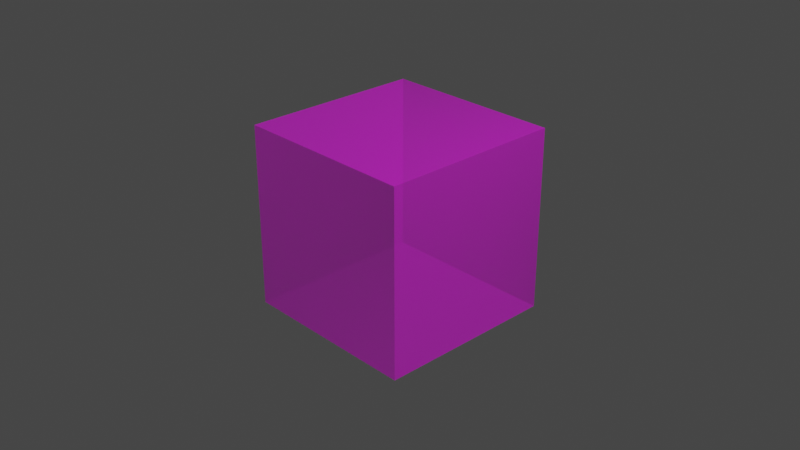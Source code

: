 # Source: 210914_transparent_with_nodes-GUI_interface.blend  (saved by Blender 2.93.20; exported with 4.5.12 LTS)
import bpy
from mathutils import Matrix  # noqa: F401  (used for matrix-valued properties, if any)

bpy.ops.wm.read_factory_settings(use_empty=True)
scene = bpy.context.scene
scene.name = 'Scene'

# ---- collections
col_collection = bpy.data.collections.new('Collection'); scene.collection.children.link(col_collection)

# ---- images (referenced by path relative to the original .blend; pixels are not part of the script)
import os
ASSET_DIR = os.environ.get("B2B_ASSET_DIR", "")  # directory of the original .blend (textures are referenced by path, not embedded)
HERE = os.path.dirname(os.path.abspath(__file__))  # packed textures are extracted next to this script under _unpacked/

def load_image(name, relpath, width, height, colorspace="sRGB"):
    """Load a texture the original file referenced (path relative to the .blend, or extracted next to this script)."""
    p = next((c for c in (os.path.join(HERE, relpath), os.path.join(ASSET_DIR, relpath)) if relpath and os.path.exists(c)), "")
    if p:
        img = bpy.data.images.load(p, check_existing=True)
        img.name = name
    else:  # same state as the original file: an image datablock whose file is absent (Cycles renders it pink)
        img = bpy.data.images.new(name, width, height)
        img.source = "FILE"
        img.filepath = "//" + (relpath or name)
    img.colorspace_settings.name = colorspace
    return img
img_golden_png = load_image('golden.png', 'assets/golden.png', 1024, 1024, 'sRGB')

# ---- materials (node trees are filled in below, after node groups)
mat_material = bpy.data.materials.new('Material')
mat_material.surface_render_method = 'BLENDED'
mat_material.blend_method = 'BLEND'
mat_material.alpha_threshold = 0.0
mat_material.line_color = (0.0, 0.0, 0.0, 1.0)

# ---- material node trees
mat_material.use_nodes = True; mat_material.node_tree.nodes.clear()
_N = mat_material.node_tree.nodes; _L = mat_material.node_tree.links
n0 = _N.new('ShaderNodeOutputMaterial'); n0.name = 'Material Output'; n0.location = (550, 300)
n0.target = 'CYCLES'
n1 = _N.new('ShaderNodeBsdfPrincipled'); n1.name = 'Principled BSDF'; n1.location = (10, 300)
n1.distribution = 'GGX'
n1.subsurface_method = 'BURLEY'
n1.inputs[2].default_value = 0.4
n1.inputs[3].default_value = 1.45
n1.inputs[27].default_value = (0.0, 0.0, 0.0, 1.0)
n1.inputs[28].default_value = 1.0
n2 = _N.new('ShaderNodeMixShader'); n2.name = 'Mix Shader'; n2.location = (330, 332)
n3 = _N.new('ShaderNodeBsdfTransparent'); n3.name = 'Transparent BSDF'; n3.location = (117, 384)
n4 = _N.new('ShaderNodeTexImage'); n4.name = 'Image Texture'; n4.location = (-349, 333)
n4.image = img_golden_png
n5 = _N.new('ShaderNodeOutputMaterial'); n5.name = 'Material Output.001'; n5.location = (0, 0)
n5.target = 'EEVEE'
n6 = _N.new('ShaderNodeMixShader'); n6.name = 'Mix Shader.001'; n6.location = (0, 0)
n6.label = 'Disable Shadow'
n6.hide = True
n7 = _N.new('ShaderNodeLightPath'); n7.name = 'Light Path'; n7.location = (0, 0)
n7.hide = True
n8 = _N.new('ShaderNodeBsdfTransparent'); n8.name = 'Transparent BSDF.001'; n8.location = (0, 0)
n8.hide = True
_L.new(n2.outputs[0], n0.inputs[0])
_L.new(n1.outputs[0], n2.inputs[2])
_L.new(n3.outputs[0], n2.inputs[1])
_L.new(n4.outputs[0], n1.inputs[0])
_L.new(n2.outputs[0], n6.inputs[1])
_L.new(n6.outputs[0], n5.inputs[0])
_L.new(n7.outputs[1], n6.inputs[0])
_L.new(n8.outputs[0], n6.inputs[2])
n0.is_active_output = True

# ---- world
world_world = bpy.data.worlds.new('World'); scene.world = world_world
world_world.use_nodes = True; world_world.node_tree.nodes.clear()
_N = world_world.node_tree.nodes; _L = world_world.node_tree.links
n0 = _N.new('ShaderNodeOutputWorld'); n0.name = 'World Output'; n0.location = (300, 300)
n1 = _N.new('ShaderNodeBackground'); n1.name = 'Background'; n1.location = (10, 300)
n1.inputs[0].default_value = (0.05088, 0.05088, 0.05088, 1.0)
_L.new(n1.outputs[0], n0.inputs[0])
n0.is_active_output = True
world_world.color = (0.05088, 0.05088, 0.05088)
world_world.use_sun_shadow = False
world_world.sun_shadow_jitter_overblur = 0.0

# ---- cameras
cam_camera = bpy.data.cameras.new('Camera')
cam_camera.clip_end = 100.0
cam_camera.ortho_scale = 7.314

# ---- lights
light_light = bpy.data.lights.new('Light', 'POINT')
light_light.transmission_factor = 0.0
light_light.energy = 1000.0
light_light.shadow_soft_size = 0.1
light_light.shadow_maximum_resolution = 0.006
light_light.use_absolute_resolution = True

# ---- meshes
me_cube = bpy.data.meshes.new('Cube')
me_cube.from_pydata([(1.0, 1.0, 1.0), (1.0, 1.0, -1.0), (1.0, -1.0, 1.0), (1.0, -1.0, -1.0), (-1.0, 1.0, 1.0), (-1.0, 1.0, -1.0), (-1.0, -1.0, 1.0), (-1.0, -1.0, -1.0)], [], [(0, 4, 6, 2), (3, 2, 6, 7), (7, 6, 4, 5), (5, 1, 3, 7), (1, 0, 2, 3), (5, 4, 0, 1)])
_uv = me_cube.uv_layers.new(name='UVMap')
_uv.uv.foreach_set('vector', [0.625, 0.5, 0.875, 0.5, 0.875, 0.75, 0.625, 0.75, 0.375, 0.75, 0.625, 0.75, 0.625, 1.0, 0.375, 1.0, 0.375, 0.0, 0.625, 0.0, 0.625, 0.25, 0.375, 0.25, 0.125, 0.5, 0.375, 0.5, 0.375, 0.75, 0.125, 0.75, 0.375, 0.5, 0.625, 0.5, 0.625, 0.75, 0.375, 0.75, 0.375, 0.25, 0.625, 0.25, 0.625, 0.5, 0.375, 0.5])
me_cube.materials.append(mat_material)
me_cube.use_remesh_preserve_volume = False
me_cube.use_remesh_preserve_attributes = False
me_cube.use_mirror_vertex_groups = False
me_cube.update()

# ---- objects
ob_cube = bpy.data.objects.new('Cube', me_cube)
ob_light = bpy.data.objects.new('Light', light_light)
ob_camera = bpy.data.objects.new('Camera', cam_camera)

# ---- transforms, parenting, visibility, modifiers, constraints
ob_cube.location = (0.0, 0.0, 0.0)
ob_cube.lock_rotations_4d = False
ob_cube.empty_display_type = 'ARROWS'
ob_cube.visible_shadow = False
ob_cube.lineart.crease_threshold = 0.0
ob_light.location = (4.076, 1.005, 5.904)
ob_light.rotation_euler = (0.6503, 0.05522, 1.866)
ob_light.lock_rotations_4d = False
ob_light.empty_display_type = 'ARROWS'
ob_light.color = (0.0, 0.0, 0.0, 0.0)
ob_light.lineart.crease_threshold = 0.0
ob_camera.location = (7.359, -6.926, 4.958)
ob_camera.rotation_euler = (1.109, 0.0, 0.8149)
ob_camera.lock_rotations_4d = False
ob_camera.empty_display_type = 'ARROWS'
ob_camera.color = (0.0, 0.0, 0.0, 0.0)
ob_camera.display_type = 'WIRE'
ob_camera.lineart.crease_threshold = 0.0

# ---- collection membership
col_collection.objects.link(ob_cube)
col_collection.objects.link(ob_light)
col_collection.objects.link(ob_camera)

# ---- scene / render settings (as saved in the file)
scene.camera = ob_camera
scene.frame_start = 1; scene.frame_end = 250; scene.frame_set(1)
scene.render.engine = 'BLENDER_EEVEE_NEXT'
scene.cycles.use_denoising = False
scene.cycles.samples = 128
scene.cycles.sampling_pattern = 'TABULATED_SOBOL'
scene.cycles.use_adaptive_sampling = False
scene.cycles.use_light_tree = False
scene.view_settings.view_transform = 'Filmic'
bpy.context.view_layer.update()
